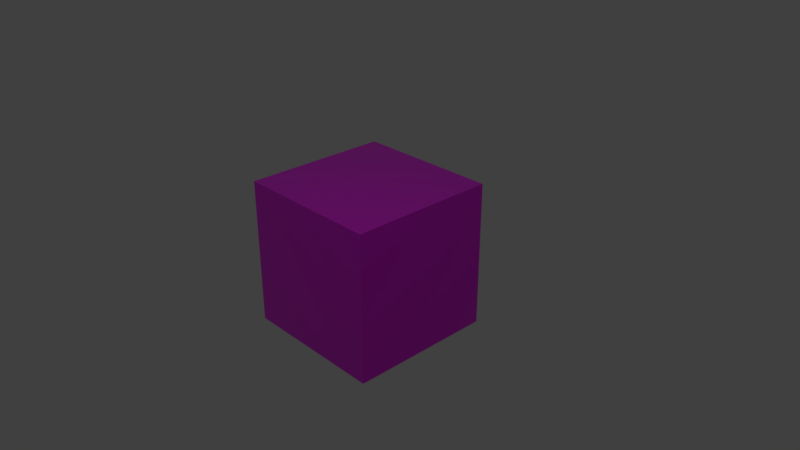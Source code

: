 # Source: principled_material_texture_inputs.blend  (saved by Blender 2.79.0; exported with 4.5.12 LTS)
import bpy
from mathutils import Matrix  # noqa: F401  (used for matrix-valued properties, if any)

bpy.ops.wm.read_factory_settings(use_empty=True)
scene = bpy.context.scene
scene.name = 'Scene'

# ---- collections
col_collection_1 = bpy.data.collections.new('Collection 1'); scene.collection.children.link(col_collection_1)

# ---- images (referenced by path relative to the original .blend; pixels are not part of the script)
import os
ASSET_DIR = os.environ.get("B2B_ASSET_DIR", "")  # directory of the original .blend (textures are referenced by path, not embedded)
HERE = os.path.dirname(os.path.abspath(__file__))  # packed textures are extracted next to this script under _unpacked/

def load_image(name, relpath, width, height, colorspace="sRGB"):
    """Load a texture the original file referenced (path relative to the .blend, or extracted next to this script)."""
    p = next((c for c in (os.path.join(HERE, relpath), os.path.join(ASSET_DIR, relpath)) if relpath and os.path.exists(c)), "")
    if p:
        img = bpy.data.images.load(p, check_existing=True)
        img.name = name
    else:  # same state as the original file: an image datablock whose file is absent (Cycles renders it pink)
        img = bpy.data.images.new(name, width, height)
        img.source = "FILE"
        img.filepath = "//" + (relpath or name)
    img.colorspace_settings.name = colorspace
    return img
img_metal_material_jpg = load_image('metal-material.jpg', 'metal-material.jpg', 1024, 1024, 'sRGB')

# ---- materials (node trees are filled in below, after node groups)
mat_metal = bpy.data.materials.new('Metal')
mat_metal.alpha_threshold = 0.0
mat_metal.roughness = 0.5

# ---- material node trees
mat_metal.use_nodes = True; mat_metal.node_tree.nodes.clear()
_N = mat_metal.node_tree.nodes; _L = mat_metal.node_tree.links
n0 = _N.new('ShaderNodeBsdfPrincipled'); n0.name = 'Principled BSDF'; n0.location = (7, 403)
n0.width = 150
n0.subsurface_method = 'BURLEY'
n0.inputs[3].default_value = 1.45
n0.inputs[9].default_value = (1.0, 1.0, 1.0)
n1 = _N.new('ShaderNodeOutputMaterial'); n1.name = 'Material Output'; n1.location = (249, 406)
n2 = _N.new('ShaderNodeTexImage'); n2.name = 'Image Texture'; n2.location = (-319, 512)
n2.width = 247
n2.image = img_metal_material_jpg
n3 = _N.new('ShaderNodeTexImage'); n3.name = 'Image Texture.002'; n3.location = (-323, 8)
n3.width = 246
n3.image = img_metal_material_jpg
n4 = _N.new('ShaderNodeTexImage'); n4.name = 'Image Texture.001'; n4.location = (-316, 260)
n4.width = 245
n4.image = img_metal_material_jpg
_L.new(n0.outputs[0], n1.inputs[0])
_L.new(n2.outputs[0], n0.inputs[0])
_L.new(n4.outputs[0], n0.inputs[1])
_L.new(n3.outputs[0], n0.inputs[2])
n1.is_active_output = True

# ---- world
world_world = bpy.data.worlds.new('World'); scene.world = world_world
world_world.color = (0.05088, 0.05088, 0.05088)
world_world.use_sun_shadow = False
world_world.sun_shadow_jitter_overblur = 0.0
world_world.cycles.sampling_method = 'MANUAL'

# ---- cameras
cam_camera = bpy.data.cameras.new('Camera')
cam_camera.clip_end = 100.0
cam_camera.lens = 35.0
cam_camera.sensor_width = 32.0
cam_camera.sensor_height = 18.0
cam_camera.ortho_scale = 7.314
cam_camera.dof.focus_distance = 0.0

# ---- lights
light_lamp = bpy.data.lights.new('Lamp', 'POINT')
light_lamp.transmission_factor = 0.0
light_lamp.cutoff_distance = 30.0
light_lamp.energy = 100.0
light_lamp.shadow_buffer_clip_start = 1.001
light_lamp.shadow_soft_size = 0.1
light_lamp.shadow_maximum_resolution = 0.006
light_lamp.use_absolute_resolution = True

# ---- meshes
me_goldcube = bpy.data.meshes.new('GoldCube')
me_goldcube.from_pydata([(1.0, 1.0, -1.0), (1.0, -1.0, -1.0), (-1.0, -1.0, -1.0), (-1.0, 1.0, -1.0), (1.0, 1.0, 1.0), (1.0, -1.0, 1.0), (-1.0, -1.0, 1.0), (-1.0, 1.0, 1.0)], [], [(0, 1, 2, 3), (4, 7, 6, 5), (0, 4, 5, 1), (1, 5, 6, 2), (2, 6, 7, 3), (4, 0, 3, 7)])
_uv = me_goldcube.uv_layers.new(name='UVMap')
_uv.uv.foreach_set('vector', [0.0001002, 0.5275, 9.998e-05, 0.2776, 0.2501, 0.2776, 0.2501, 0.5275, 0.75, 0.5275, 0.5, 0.5275, 0.5, 0.2776, 0.7499, 0.2776, 0.9999, 0.5275, 0.75, 0.5275, 0.7499, 0.2776, 0.9999, 0.2776, 0.25, 0.5277, 0.25, 0.7777, 9.998e-05, 0.7777, 9.998e-05, 0.5277, 0.2501, 0.2776, 0.5, 0.2776, 0.5, 0.5275, 0.2501, 0.5275, 0.5002, 0.5277, 0.5002, 0.7777, 0.2502, 0.7777, 0.2502, 0.5277])
me_goldcube.materials.append(mat_metal)
me_goldcube.use_remesh_preserve_volume = False
me_goldcube.use_remesh_preserve_attributes = False
me_goldcube.use_mirror_vertex_groups = False
me_goldcube.update()

# ---- objects
ob_cubewithtextureinputs = bpy.data.objects.new('CubeWithTextureInputs', me_goldcube)
ob_lamp = bpy.data.objects.new('Lamp', light_lamp)
ob_camera = bpy.data.objects.new('Camera', cam_camera)

# ---- transforms, parenting, visibility, modifiers, constraints
ob_cubewithtextureinputs.location = (0.0, 0.0, 0.0)
ob_cubewithtextureinputs.lock_rotations_4d = False
ob_cubewithtextureinputs.empty_display_type = 'ARROWS'
ob_cubewithtextureinputs.lineart.crease_threshold = 0.0
ob_lamp.location = (2.106, -2.209, 5.856)
ob_lamp.rotation_euler = (0.6503, 0.05522, 1.866)
ob_lamp.lock_rotations_4d = False
ob_lamp.empty_display_type = 'ARROWS'
ob_lamp.color = (0.0, 0.0, 0.0, 0.0)
ob_lamp.lineart.crease_threshold = 0.0
ob_camera.location = (7.481, -6.508, 5.344)
ob_camera.rotation_euler = (1.109, 0.0, 0.8149)
ob_camera.lock_rotations_4d = False
ob_camera.empty_display_type = 'ARROWS'
ob_camera.color = (0.0, 0.0, 0.0, 0.0)
ob_camera.display_type = 'WIRE'
ob_camera.lineart.crease_threshold = 0.0

# ---- collection membership
col_collection_1.objects.link(ob_cubewithtextureinputs)
col_collection_1.objects.link(ob_lamp)
col_collection_1.objects.link(ob_camera)

# ---- scene / render settings (as saved in the file)
scene.camera = ob_camera
scene.frame_start = 1; scene.frame_end = 250; scene.frame_set(1)
scene.render.engine = 'CYCLES'
scene.render.resolution_percentage = 50
scene.render.dither_intensity = 0.0
scene.cycles.use_denoising = False
scene.cycles.samples = 128
scene.cycles.sampling_pattern = 'TABULATED_SOBOL'
scene.cycles.use_adaptive_sampling = False
scene.cycles.use_light_tree = False
scene.cycles.blur_glossy = 0.0
scene.cycles.sample_clamp_indirect = 0.0
scene.view_settings.view_transform = 'Standard'
bpy.context.view_layer.update()
